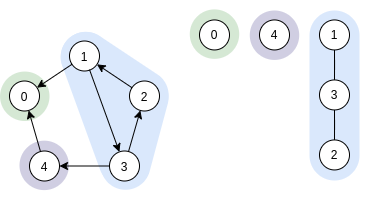

The diagram above was exported from draw.io. Its source (the exported page's mxGraphModel, read from the mxfile embedded in the PNG):
<mxGraphModel dx="3294" dy="1550" grid="1" gridSize="10" guides="1" tooltips="1" connect="1" arrows="1" fold="1" page="1" pageScale="1" pageWidth="827" pageHeight="1169" background="none" math="0" shadow="0">
  <root>
    <mxCell id="0" />
    <mxCell id="1" parent="0" />
    <mxCell id="2" value="" style="rounded=1;whiteSpace=wrap;html=1;arcSize=50;fillColor=#dae8fc;rotation=-20;strokeColor=none;" vertex="1" parent="1">
      <mxGeometry x="-1929.95" y="2238.11" width="50" height="160.65" as="geometry" />
    </mxCell>
    <mxCell id="3" value="" style="rounded=1;whiteSpace=wrap;html=1;arcSize=50;fillColor=#dae8fc;rotation=15.000000000000007;strokeColor=none;" vertex="1" parent="1">
      <mxGeometry x="-1900" y="2281.05" width="50" height="119.41" as="geometry" />
    </mxCell>
    <mxCell id="4" value="" style="rounded=1;whiteSpace=wrap;html=1;arcSize=50;fillColor=#dae8fc;rotation=-56.4;strokeColor=none;" vertex="1" parent="1">
      <mxGeometry x="-1919.76" y="2225.84" width="50" height="119.41" as="geometry" />
    </mxCell>
    <mxCell id="5" value="" style="ellipse;whiteSpace=wrap;html=1;aspect=fixed;fillColor=#d0cee2;strokeColor=none;" vertex="1" parent="1">
      <mxGeometry x="-1990" y="2350.15" width="49.45" height="49.45" as="geometry" />
    </mxCell>
    <mxCell id="6" value="" style="ellipse;whiteSpace=wrap;html=1;aspect=fixed;fillColor=#d5e8d4;strokeColor=none;" vertex="1" parent="1">
      <mxGeometry x="-2009.45" y="2281.05" width="49.45" height="49.45" as="geometry" />
    </mxCell>
    <mxCell id="7" value="" style="rounded=1;whiteSpace=wrap;html=1;arcSize=50;fillColor=#dae8fc;strokeColor=none;" vertex="1" parent="1">
      <mxGeometry x="-1700" y="2220" width="50" height="170" as="geometry" />
    </mxCell>
    <mxCell id="8" value="" style="ellipse;whiteSpace=wrap;html=1;aspect=fixed;fillColor=#d0cee2;strokeColor=none;" vertex="1" parent="1">
      <mxGeometry x="-1759.73" y="2220" width="49.45" height="49.45" as="geometry" />
    </mxCell>
    <mxCell id="9" value="" style="ellipse;whiteSpace=wrap;html=1;aspect=fixed;fillColor=#d5e8d4;strokeColor=none;" vertex="1" parent="1">
      <mxGeometry x="-1819.73" y="2218.9" width="49.45" height="49.45" as="geometry" />
    </mxCell>
    <mxCell id="10" value="0" style="ellipse;whiteSpace=wrap;html=1;aspect=fixed;" vertex="1" parent="1">
      <mxGeometry x="-1810" y="2229.45" width="30" height="30" as="geometry" />
    </mxCell>
    <mxCell id="11" value="4" style="ellipse;whiteSpace=wrap;html=1;aspect=fixed;" vertex="1" parent="1">
      <mxGeometry x="-1750" y="2229.45" width="30" height="30" as="geometry" />
    </mxCell>
    <mxCell id="12" style="edgeStyle=orthogonalEdgeStyle;rounded=0;orthogonalLoop=1;jettySize=auto;html=1;endArrow=none;endFill=0;" edge="1" source="13" target="15" parent="1">
      <mxGeometry relative="1" as="geometry" />
    </mxCell>
    <mxCell id="13" value="1" style="ellipse;whiteSpace=wrap;html=1;aspect=fixed;" vertex="1" parent="1">
      <mxGeometry x="-1690" y="2229.45" width="30" height="30" as="geometry" />
    </mxCell>
    <mxCell id="14" style="edgeStyle=orthogonalEdgeStyle;rounded=0;orthogonalLoop=1;jettySize=auto;html=1;exitX=0.5;exitY=1;exitDx=0;exitDy=0;endArrow=none;endFill=0;strokeColor=#000000;" edge="1" source="15" target="16" parent="1">
      <mxGeometry relative="1" as="geometry" />
    </mxCell>
    <mxCell id="15" value="3" style="ellipse;whiteSpace=wrap;html=1;aspect=fixed;" vertex="1" parent="1">
      <mxGeometry x="-1690" y="2289.45" width="30" height="30" as="geometry" />
    </mxCell>
    <mxCell id="16" value="2" style="ellipse;whiteSpace=wrap;html=1;aspect=fixed;" vertex="1" parent="1">
      <mxGeometry x="-1690" y="2349.45" width="30" height="30" as="geometry" />
    </mxCell>
    <mxCell id="17" value="1" style="ellipse;whiteSpace=wrap;html=1;aspect=fixed;" vertex="1" parent="1">
      <mxGeometry x="-1940" y="2250.5" width="30" height="30" as="geometry" />
    </mxCell>
    <mxCell id="18" value="0" style="ellipse;whiteSpace=wrap;html=1;aspect=fixed;" vertex="1" parent="1">
      <mxGeometry x="-2000" y="2290.5" width="30" height="30" as="geometry" />
    </mxCell>
    <mxCell id="19" value="2" style="ellipse;whiteSpace=wrap;html=1;aspect=fixed;" vertex="1" parent="1">
      <mxGeometry x="-1880" y="2290.5" width="30" height="30" as="geometry" />
    </mxCell>
    <mxCell id="20" value="3" style="ellipse;whiteSpace=wrap;html=1;aspect=fixed;" vertex="1" parent="1">
      <mxGeometry x="-1900" y="2360.5" width="30" height="30" as="geometry" />
    </mxCell>
    <mxCell id="21" value="4" style="ellipse;whiteSpace=wrap;html=1;aspect=fixed;" vertex="1" parent="1">
      <mxGeometry x="-1980" y="2360.5" width="30" height="30" as="geometry" />
    </mxCell>
    <mxCell id="22" value="" style="endArrow=classic;html=1;" edge="1" source="17" target="18" parent="1">
      <mxGeometry width="50" height="50" relative="1" as="geometry">
        <mxPoint x="-1990" y="2290.5" as="sourcePoint" />
        <mxPoint x="-1940" y="2240.5" as="targetPoint" />
      </mxGeometry>
    </mxCell>
    <mxCell id="23" value="" style="endArrow=classic;html=1;" edge="1" source="21" target="18" parent="1">
      <mxGeometry width="50" height="50" relative="1" as="geometry">
        <mxPoint x="-1980" y="2280.5" as="sourcePoint" />
        <mxPoint x="-1930" y="2230.5" as="targetPoint" />
      </mxGeometry>
    </mxCell>
    <mxCell id="24" value="" style="endArrow=classic;html=1;" edge="1" source="19" target="17" parent="1">
      <mxGeometry width="50" height="50" relative="1" as="geometry">
        <mxPoint x="-1820" y="2350.5" as="sourcePoint" />
        <mxPoint x="-1770" y="2300.5" as="targetPoint" />
      </mxGeometry>
    </mxCell>
    <mxCell id="25" value="" style="endArrow=classic;html=1;" edge="1" source="20" target="19" parent="1">
      <mxGeometry width="50" height="50" relative="1" as="geometry">
        <mxPoint x="-1790" y="2350.5" as="sourcePoint" />
        <mxPoint x="-1740" y="2300.5" as="targetPoint" />
      </mxGeometry>
    </mxCell>
    <mxCell id="26" value="" style="endArrow=classic;html=1;exitX=0.667;exitY=0.955;exitDx=0;exitDy=0;exitPerimeter=0;" edge="1" source="17" target="20" parent="1">
      <mxGeometry width="50" height="50" relative="1" as="geometry">
        <mxPoint x="-1820" y="2350.5" as="sourcePoint" />
        <mxPoint x="-1770" y="2300.5" as="targetPoint" />
      </mxGeometry>
    </mxCell>
    <mxCell id="27" value="" style="endArrow=classic;html=1;" edge="1" source="20" target="21" parent="1">
      <mxGeometry width="50" height="50" relative="1" as="geometry">
        <mxPoint x="-1820" y="2350.5" as="sourcePoint" />
        <mxPoint x="-1770" y="2300.5" as="targetPoint" />
      </mxGeometry>
    </mxCell>
    <mxCell id="28" value="" style="endArrow=none;html=1;fontColor=none;strokeColor=none;" edge="1" parent="1">
      <mxGeometry width="50" height="50" relative="1" as="geometry">
        <mxPoint x="-1640" y="2410" as="sourcePoint" />
        <mxPoint x="-1640" y="2210" as="targetPoint" />
      </mxGeometry>
    </mxCell>
  </root>
</mxGraphModel>